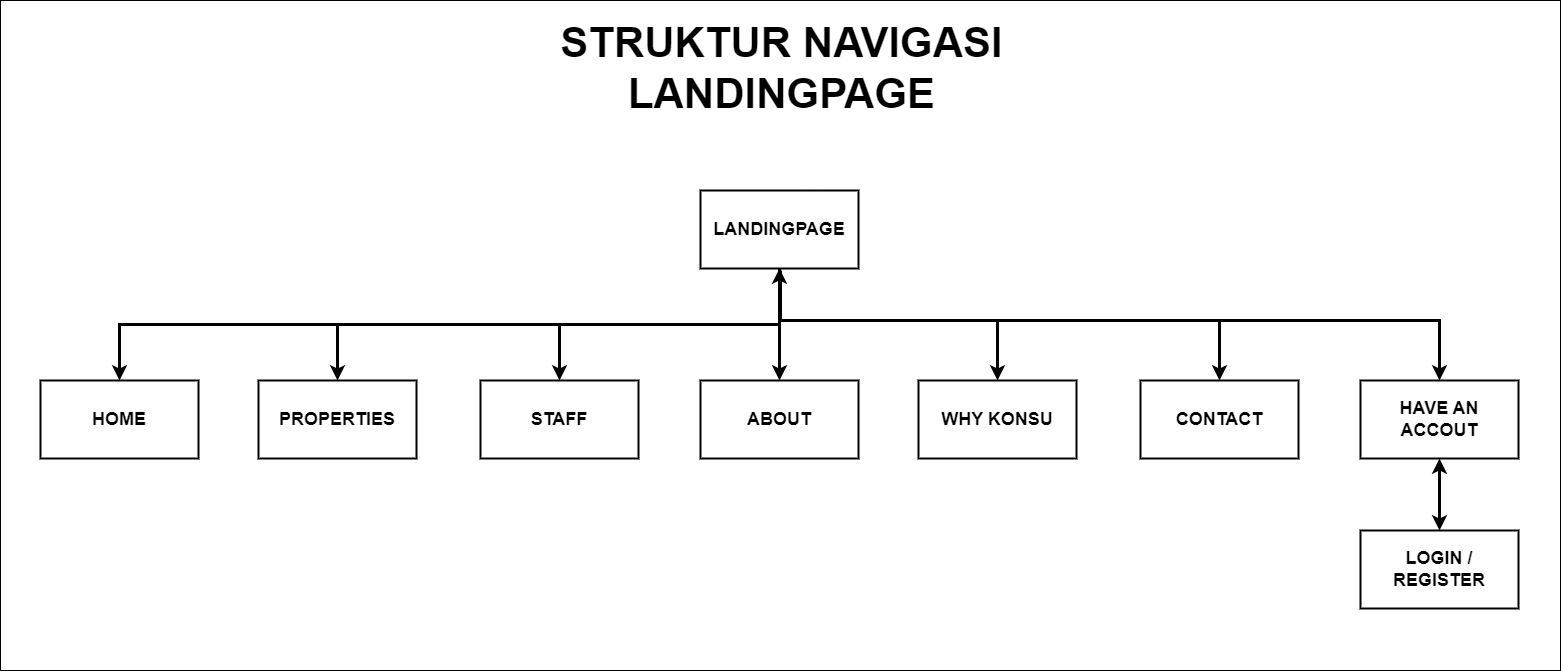

The diagram above was exported from draw.io. Its source (the exported page's mxGraphModel, read from the mxfile embedded in the PNG):
<mxGraphModel dx="1935" dy="2395" grid="1" gridSize="10" guides="1" tooltips="1" connect="1" arrows="1" fold="1" page="1" pageScale="1" pageWidth="827" pageHeight="1169" math="0" shadow="0">
  <root>
    <mxCell id="0" />
    <mxCell id="1" parent="0" />
    <mxCell id="7j50OPwu4eVIhA5RZzUh-1" value="" style="rounded=0;whiteSpace=wrap;html=1;movable=1;resizable=1;rotatable=1;deletable=1;editable=1;locked=0;connectable=1;" parent="1" vertex="1">
      <mxGeometry x="-800" y="-120" width="1560" height="670" as="geometry" />
    </mxCell>
    <mxCell id="Oc7up2g3GOiwaOtNQrVW-1" value="&lt;font style=&quot;font-size: 42px;&quot;&gt;STRUKTUR NAVIGASI LANDINGPAGE&lt;/font&gt;" style="text;html=1;align=center;verticalAlign=middle;whiteSpace=wrap;rounded=0;strokeWidth=1;fontSize=24;fontStyle=1" parent="1" vertex="1">
      <mxGeometry x="-310" y="-87" width="583" height="70" as="geometry" />
    </mxCell>
    <mxCell id="_MgYaenmRTs43bQl26ic-1" value="LANDINGPAGE" style="rounded=0;whiteSpace=wrap;html=1;strokeWidth=2;perimeterSpacing=0;fontSize=18;fontStyle=1" parent="1" vertex="1">
      <mxGeometry x="-100" y="70" width="158" height="78" as="geometry" />
    </mxCell>
    <mxCell id="_MgYaenmRTs43bQl26ic-2" value="HOME" style="rounded=0;whiteSpace=wrap;html=1;strokeWidth=2;perimeterSpacing=0;fontSize=18;fontStyle=1" parent="1" vertex="1">
      <mxGeometry x="-760" y="260" width="158" height="78" as="geometry" />
    </mxCell>
    <mxCell id="_MgYaenmRTs43bQl26ic-3" value="PROPERTIES" style="rounded=0;whiteSpace=wrap;html=1;strokeWidth=2;perimeterSpacing=0;fontSize=18;fontStyle=1" parent="1" vertex="1">
      <mxGeometry x="-542" y="260" width="158" height="78" as="geometry" />
    </mxCell>
    <mxCell id="_MgYaenmRTs43bQl26ic-4" value="STAFF" style="rounded=0;whiteSpace=wrap;html=1;strokeWidth=2;perimeterSpacing=0;fontSize=18;fontStyle=1" parent="1" vertex="1">
      <mxGeometry x="-320" y="260" width="158" height="78" as="geometry" />
    </mxCell>
    <mxCell id="_MgYaenmRTs43bQl26ic-5" value="ABOUT" style="rounded=0;whiteSpace=wrap;html=1;strokeWidth=2;perimeterSpacing=0;fontSize=18;fontStyle=1" parent="1" vertex="1">
      <mxGeometry x="-100" y="260" width="158" height="78" as="geometry" />
    </mxCell>
    <mxCell id="_MgYaenmRTs43bQl26ic-6" value="WHY KONSU" style="rounded=0;whiteSpace=wrap;html=1;strokeWidth=2;perimeterSpacing=0;fontSize=18;fontStyle=1" parent="1" vertex="1">
      <mxGeometry x="118" y="260" width="158" height="78" as="geometry" />
    </mxCell>
    <mxCell id="_MgYaenmRTs43bQl26ic-7" value="CONTACT" style="rounded=0;whiteSpace=wrap;html=1;strokeWidth=2;perimeterSpacing=0;fontSize=18;fontStyle=1" parent="1" vertex="1">
      <mxGeometry x="340" y="260" width="158" height="78" as="geometry" />
    </mxCell>
    <mxCell id="_MgYaenmRTs43bQl26ic-8" value="HAVE AN ACCOUT" style="rounded=0;whiteSpace=wrap;html=1;strokeWidth=2;perimeterSpacing=0;fontSize=18;fontStyle=1" parent="1" vertex="1">
      <mxGeometry x="560" y="260" width="158" height="78" as="geometry" />
    </mxCell>
    <mxCell id="_MgYaenmRTs43bQl26ic-9" value="LOGIN /&lt;div&gt;REGISTER&lt;/div&gt;" style="rounded=0;whiteSpace=wrap;html=1;strokeWidth=2;perimeterSpacing=0;fontSize=18;fontStyle=1" parent="1" vertex="1">
      <mxGeometry x="560" y="410" width="158" height="78" as="geometry" />
    </mxCell>
    <mxCell id="_MgYaenmRTs43bQl26ic-10" value="" style="endArrow=classic;startArrow=classic;html=1;rounded=0;entryX=0.5;entryY=1;entryDx=0;entryDy=0;edgeStyle=orthogonalEdgeStyle;strokeWidth=3;" parent="1" source="_MgYaenmRTs43bQl26ic-5" target="_MgYaenmRTs43bQl26ic-1" edge="1">
      <mxGeometry width="50" height="50" relative="1" as="geometry">
        <mxPoint x="-80" y="520" as="sourcePoint" />
        <mxPoint x="-30" y="470" as="targetPoint" />
      </mxGeometry>
    </mxCell>
    <mxCell id="_MgYaenmRTs43bQl26ic-11" value="" style="endArrow=classic;html=1;rounded=0;exitX=0.5;exitY=1;exitDx=0;exitDy=0;edgeStyle=orthogonalEdgeStyle;strokeWidth=3;" parent="1" source="_MgYaenmRTs43bQl26ic-1" target="_MgYaenmRTs43bQl26ic-4" edge="1">
      <mxGeometry width="50" height="50" relative="1" as="geometry">
        <mxPoint x="-320" y="470" as="sourcePoint" />
        <mxPoint x="-270" y="420" as="targetPoint" />
      </mxGeometry>
    </mxCell>
    <mxCell id="_MgYaenmRTs43bQl26ic-12" value="" style="endArrow=classic;html=1;rounded=0;exitX=0.5;exitY=1;exitDx=0;exitDy=0;edgeStyle=orthogonalEdgeStyle;strokeWidth=3;" parent="1" source="_MgYaenmRTs43bQl26ic-1" target="_MgYaenmRTs43bQl26ic-3" edge="1">
      <mxGeometry width="50" height="50" relative="1" as="geometry">
        <mxPoint x="-11" y="158" as="sourcePoint" />
        <mxPoint x="-231" y="270" as="targetPoint" />
      </mxGeometry>
    </mxCell>
    <mxCell id="_MgYaenmRTs43bQl26ic-13" value="" style="endArrow=classic;html=1;rounded=0;exitX=0.5;exitY=1;exitDx=0;exitDy=0;edgeStyle=orthogonalEdgeStyle;strokeWidth=3;entryX=0.5;entryY=0;entryDx=0;entryDy=0;" parent="1" source="_MgYaenmRTs43bQl26ic-1" target="_MgYaenmRTs43bQl26ic-2" edge="1">
      <mxGeometry width="50" height="50" relative="1" as="geometry">
        <mxPoint x="-11" y="158" as="sourcePoint" />
        <mxPoint x="-453" y="270" as="targetPoint" />
      </mxGeometry>
    </mxCell>
    <mxCell id="_MgYaenmRTs43bQl26ic-15" value="" style="endArrow=classic;html=1;rounded=0;edgeStyle=orthogonalEdgeStyle;strokeWidth=3;entryX=0.5;entryY=0;entryDx=0;entryDy=0;exitX=0.5;exitY=1;exitDx=0;exitDy=0;" parent="1" source="_MgYaenmRTs43bQl26ic-1" target="_MgYaenmRTs43bQl26ic-6" edge="1">
      <mxGeometry width="50" height="50" relative="1" as="geometry">
        <mxPoint x="-20" y="150" as="sourcePoint" />
        <mxPoint x="-671" y="270" as="targetPoint" />
        <Array as="points">
          <mxPoint x="-21" y="200" />
          <mxPoint x="197" y="200" />
        </Array>
      </mxGeometry>
    </mxCell>
    <mxCell id="_MgYaenmRTs43bQl26ic-18" value="" style="endArrow=classic;html=1;rounded=0;edgeStyle=orthogonalEdgeStyle;strokeWidth=3;entryX=0.5;entryY=0;entryDx=0;entryDy=0;" parent="1" target="_MgYaenmRTs43bQl26ic-8" edge="1">
      <mxGeometry width="50" height="50" relative="1" as="geometry">
        <mxPoint x="-20" y="150" as="sourcePoint" />
        <mxPoint x="429" y="270" as="targetPoint" />
        <Array as="points">
          <mxPoint x="-20" y="150" />
          <mxPoint x="-20" y="200" />
          <mxPoint x="639" y="200" />
        </Array>
      </mxGeometry>
    </mxCell>
    <mxCell id="_MgYaenmRTs43bQl26ic-17" value="" style="endArrow=classic;html=1;rounded=0;edgeStyle=orthogonalEdgeStyle;strokeWidth=3;entryX=0.5;entryY=0;entryDx=0;entryDy=0;exitX=0.5;exitY=1;exitDx=0;exitDy=0;" parent="1" source="_MgYaenmRTs43bQl26ic-1" target="_MgYaenmRTs43bQl26ic-7" edge="1">
      <mxGeometry width="50" height="50" relative="1" as="geometry">
        <mxPoint x="-11" y="158" as="sourcePoint" />
        <mxPoint x="207" y="270" as="targetPoint" />
        <Array as="points">
          <mxPoint x="-20" y="148" />
          <mxPoint x="-20" y="200" />
          <mxPoint x="419" y="200" />
        </Array>
      </mxGeometry>
    </mxCell>
    <mxCell id="_MgYaenmRTs43bQl26ic-19" value="" style="endArrow=classic;startArrow=classic;html=1;rounded=0;entryX=0.5;entryY=1;entryDx=0;entryDy=0;edgeStyle=orthogonalEdgeStyle;strokeWidth=3;" parent="1" source="_MgYaenmRTs43bQl26ic-9" target="_MgYaenmRTs43bQl26ic-8" edge="1">
      <mxGeometry width="50" height="50" relative="1" as="geometry">
        <mxPoint x="280" y="490" as="sourcePoint" />
        <mxPoint x="330" y="440" as="targetPoint" />
      </mxGeometry>
    </mxCell>
  </root>
</mxGraphModel>